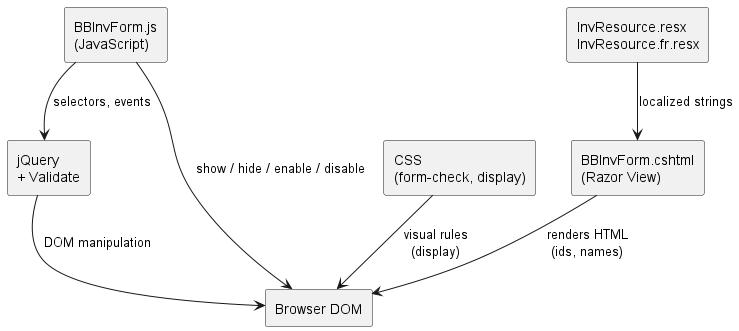

The diagram above was rendered by PlantUML. Its source (embedded in the PNG):
@startuml
skinparam componentStyle rectangle
skinparam shadowing false

component "BBInvForm.cshtml\n(Razor View)" as View
component "InvResource.resx\nInvResource.fr.resx" as Resx
component "BBInvForm.js\n(JavaScript)" as JS
component "CSS\n(form-check, display)" as CSS
component "jQuery\n+ Validate" as JQuery
component "Browser DOM" as DOM

Resx --> View : localized strings
View --> DOM : renders HTML\n(ids, names)
CSS --> DOM : visual rules\n(display)
JS --> JQuery : selectors, events
JQuery --> DOM : DOM manipulation
JS --> DOM : show / hide / enable / disable

@enduml